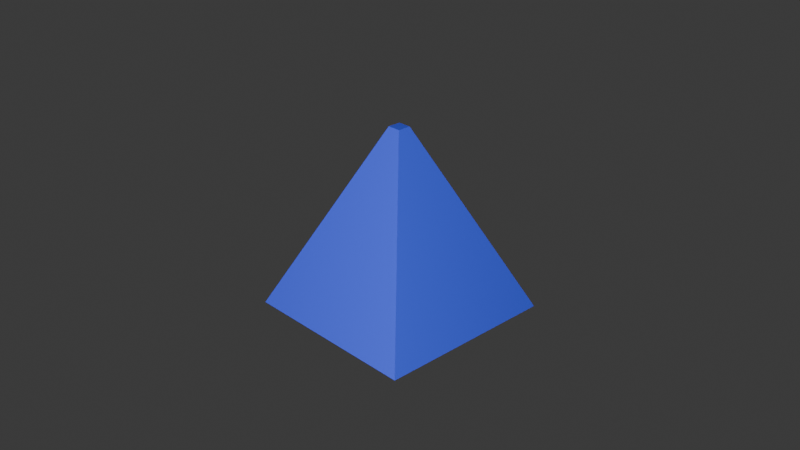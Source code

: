 # Source: player.blend  (saved by Blender 4.3.32; exported with 4.5.12 LTS)
import bpy
from mathutils import Matrix  # noqa: F401  (used for matrix-valued properties, if any)

bpy.ops.wm.read_factory_settings(use_empty=True)
scene = bpy.context.scene
scene.name = 'Scene'

# ---- collections
col_collection = bpy.data.collections.new('Collection'); scene.collection.children.link(col_collection)

# ---- materials (node trees are filled in below, after node groups)
mat_material = bpy.data.materials.new('Material')
mat_material.alpha_threshold = 0.0
mat_material.roughness = 0.5
mat_material.line_color = (0.0, 0.0, 0.0, 1.0)

# ---- material node trees
mat_material.use_nodes = True; mat_material.node_tree.nodes.clear()
_N = mat_material.node_tree.nodes; _L = mat_material.node_tree.links
n0 = _N.new('ShaderNodeOutputMaterial'); n0.name = 'Material Output'; n0.location = (300, 300)
n1 = _N.new('ShaderNodeBsdfPrincipled'); n1.name = 'Principled BSDF'; n1.location = (10, 300)
n1.inputs[0].default_value = (0.05141, 0.08879, 0.8007, 1.0)
n1.inputs[3].default_value = 1.45
_L.new(n1.outputs[0], n0.inputs[0])
n0.is_active_output = True

# ---- world
world_world = bpy.data.worlds.new('World'); scene.world = world_world
world_world.use_nodes = True; world_world.node_tree.nodes.clear()
_N = world_world.node_tree.nodes; _L = world_world.node_tree.links
n0 = _N.new('ShaderNodeOutputWorld'); n0.name = 'World Output'; n0.location = (300, 300)
n1 = _N.new('ShaderNodeBackground'); n1.name = 'Background'; n1.location = (10, 300)
n1.inputs[0].default_value = (0.05088, 0.05088, 0.05088, 1.0)
_L.new(n1.outputs[0], n0.inputs[0])
n0.is_active_output = True
world_world.color = (0.05088, 0.05088, 0.05088)
world_world.sun_shadow_jitter_overblur = 0.0

# ---- cameras
cam_camera = bpy.data.cameras.new('Camera')
cam_camera.clip_end = 100.0
cam_camera.ortho_scale = 7.314

# ---- lights
light_light = bpy.data.lights.new('Light', 'POINT')
light_light.energy = 1e+04
light_light.shadow_soft_size = 10.77

# ---- meshes
me_cube = bpy.data.meshes.new('Cube')
me_cube.from_pydata([(0.07184, 0.07184, 1.0), (1.0, 1.0, -1.0), (0.07184, -0.07184, 1.0), (1.0, -1.0, -1.0), (-0.07184, 0.07184, 1.0), (-1.0, 1.0, -1.0), (-0.07184, -0.07184, 1.0), (-1.0, -1.0, -1.0)], [], [(0, 4, 6, 2), (3, 2, 6, 7), (7, 6, 4, 5), (5, 1, 3, 7), (1, 0, 2, 3), (5, 4, 0, 1)])
_uv = me_cube.uv_layers.new(name='UVMap')
_uv.uv.foreach_set('vector', [0.625, 0.5, 0.875, 0.5, 0.875, 0.75, 0.625, 0.75, 0.375, 0.75, 0.625, 0.75, 0.625, 1.0, 0.375, 1.0, 0.375, 0.0, 0.625, 0.0, 0.625, 0.25, 0.375, 0.25, 0.125, 0.5, 0.375, 0.5, 0.375, 0.75, 0.125, 0.75, 0.375, 0.5, 0.625, 0.5, 0.625, 0.75, 0.375, 0.75, 0.375, 0.25, 0.625, 0.25, 0.625, 0.5, 0.375, 0.5])
me_cube.materials.append(mat_material)
me_cube.use_mirror_vertex_groups = False
me_cube.update()

# ---- objects
ob_cube = bpy.data.objects.new('Cube', me_cube)
ob_light = bpy.data.objects.new('Light', light_light)
ob_camera = bpy.data.objects.new('Camera', cam_camera)

# ---- transforms, parenting, visibility, modifiers, constraints
ob_cube.location = (0.0, 0.0, 0.0)
ob_cube.lock_rotations_4d = False
ob_cube.empty_display_type = 'ARROWS'
ob_cube.lineart.crease_threshold = 0.0
ob_light.location = (5.071, -7.315, 4.203)
ob_light.rotation_euler = (0.6503, 0.05522, 1.866)
ob_light.lock_rotations_4d = False
ob_light.empty_display_type = 'ARROWS'
ob_light.color = (0.0, 0.0, 0.0, 0.0)
ob_light.lineart.crease_threshold = 0.0
ob_camera.location = (7.359, -6.926, 4.958)
ob_camera.rotation_euler = (1.109, 0.0, 0.8149)
ob_camera.lock_rotations_4d = False
ob_camera.empty_display_type = 'ARROWS'
ob_camera.color = (0.0, 0.0, 0.0, 0.0)
ob_camera.display_type = 'WIRE'
ob_camera.lineart.crease_threshold = 0.0

# ---- collection membership
col_collection.objects.link(ob_cube)
col_collection.objects.link(ob_light)
col_collection.objects.link(ob_camera)

# ---- scene / render settings (as saved in the file)
scene.camera = ob_camera
scene.frame_start = 1; scene.frame_end = 250; scene.frame_set(1)
scene.render.engine = 'BLENDER_EEVEE_NEXT'
bpy.context.view_layer.update()
